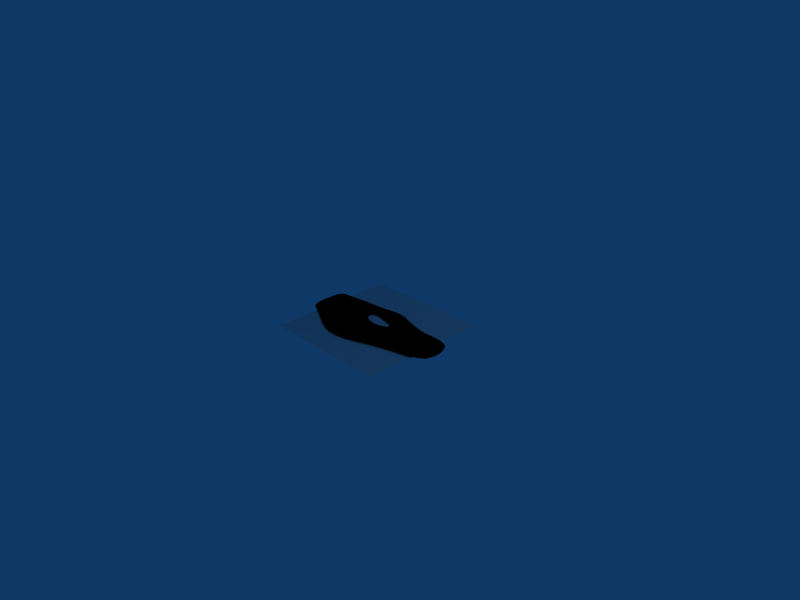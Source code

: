 # Source: path.blend  (saved by Blender 2.46.0; exported with 4.5.12 LTS)
import bpy
from mathutils import Matrix  # noqa: F401  (used for matrix-valued properties, if any)

bpy.ops.wm.read_factory_settings(use_empty=True)
scene = bpy.context.scene
scene.name = 'Scene'

# ---- collections
col_collection_1 = bpy.data.collections.new('Collection 1'); scene.collection.children.link(col_collection_1)

# ---- materials (node trees are filled in below, after node groups)
mat_dark_earth = bpy.data.materials.new('dark earth')
mat_dark_earth.alpha_threshold = 0.0
mat_dark_earth.diffuse_color = (0.0, 0.0, 0.0, 1.0)
mat_dark_earth.roughness = 0.5
mat_dark_earth.specular_intensity = 0.2324
mat_dark_earth.line_color = (0.0, 0.0, 0.0, 1.0)
mat_material = bpy.data.materials.new('Material')
mat_material.alpha_threshold = 0.0
mat_material.diffuse_color = (0.02476, 0.3126, 0.0226, 1.0)
mat_material.roughness = 0.5
mat_material.line_color = (0.0, 0.0, 0.0, 1.0)

# ---- material node trees

# ---- world
world_world = bpy.data.worlds.new('World'); scene.world = world_world
world_world.color = (0.05656, 0.2208, 0.4)
world_world.use_sun_shadow = False
world_world.sun_shadow_jitter_overblur = 0.0
world_world.cycles.sampling_method = 'MANUAL'
world_world.cycles.sample_map_resolution = 256

# ---- cameras
cam_camera = bpy.data.cameras.new('Camera')
cam_camera.passepartout_alpha = 0.2
cam_camera.clip_end = 100.0
cam_camera.lens = 35.0
cam_camera.ortho_scale = 7.314
cam_camera.show_passepartout = False
cam_camera.show_safe_areas = True
cam_camera.dof.focus_distance = 0.0
cam_camera.dof.aperture_fstop = 128.0

# ---- lights
light_spot = bpy.data.lights.new('Spot', 'POINT')
light_spot.transmission_factor = 0.0
light_spot.cutoff_distance = 30.0
light_spot.energy = 100.0
light_spot.shadow_buffer_clip_start = 1.001
light_spot.shadow_soft_size = 1.0
light_spot.shadow_maximum_resolution = 0.006
light_spot.use_absolute_resolution = True
light_spot.cycles.use_multiple_importance_sampling = False

# ---- meshes
me_plane_003 = bpy.data.meshes.new('Plane.003')
me_plane_003.from_pydata([(1.0, 1.0, 0.0), (1.0, -1.0, 0.0), (-1.0, -1.0, 0.0), (-1.0, 1.0, 0.0)], [], [(0, 3, 2, 1)])
me_plane_003.use_remesh_preserve_volume = False
me_plane_003.use_remesh_preserve_attributes = False
me_plane_003.use_mirror_vertex_groups = False
me_plane_003.update()
me_plane_002 = bpy.data.meshes.new('Plane.002')
me_plane_002.from_pydata([(-0.7157, 3.098, 0.0), (-1.097, 2.439, 0.0), (-3.783, -2.919, 0.0), (-4.227, 2.507, 0.0), (2.349, 3.269, 0.0), (2.375, 1.784, 0.0), (5.341, 4.06, 0.0), (5.26, 1.166, 0.0), (7.57, 3.104, 0.0), (7.389, 0.607, 0.0), (9.712, 2.641, 0.0), (4.298, -5.69, 0.0), (1.261, -5.66, 2.679e-08), (4.844, -0.6936, 3.014e-09), (2.211, 0.2942, 1.567e-08), (-1.9, -3.819, 4.394e-08), (8.762, 0.86, 0.0), (7.377, -4.486, 0.0), (11.15, -3.187, 3.294e-08), (11.19, 2.355, 2.666e-08), (15.47, 2.868, 7.136e-08), (16.33, -2.513, 7.765e-08), (-5.278, 2.563, -1.739e-08), (-5.29, -2.446, -1.241e-08)], [], [(0, 3, 2, 1), (0, 1, 5, 4), (4, 5, 7, 6), (6, 7, 9, 8), (11, 9, 13, 12), (12, 13, 14, 15), (1, 15, 14, 5), (9, 11, 17, 16), (8, 9, 16, 10), (10, 16, 17), (10, 17, 18, 19), (19, 18, 21, 20), (2, 3, 22, 23), (1, 2, 15)])
me_plane_002.materials.append(mat_dark_earth)
me_plane_002.use_remesh_preserve_volume = False
me_plane_002.use_remesh_preserve_attributes = False
me_plane_002.use_mirror_vertex_groups = False
me_plane_002.update()
me_plane_001 = bpy.data.meshes.new('Plane.001')
me_plane_001.from_pydata([(2.315, 0.1698, 0.0), (2.255, -0.01428, 0.0), (1.9, 0.09581, 0.0), (1.993, 0.2105, 0.0), (2.413, -0.0233, 0.0), (2.459, 0.166, 0.0), (2.089, 0.005264, 0.0), (2.154, 0.1901, 0.0), (2.473, 0.09051, 0.0), (2.172, -0.004509, 0.0), (2.235, 0.1799, 0.0), (1.994, 0.05054, 0.0), (2.074, 0.2003, 0.0), (2.285, 0.07775, 0.0), (2.122, 0.09769, 0.0), (2.203, 0.08772, 0.0), (2.034, 0.1254, 0.0)], [], [(4, 8, 1), (5, 0, 8), (0, 13, 8), (13, 1, 8), (13, 0, 10, 15), (15, 9, 1, 13), (7, 14, 15, 10), (14, 6, 9, 15), (12, 16, 14, 7), (16, 11, 6, 14), (16, 3, 2), (11, 16, 2), (16, 12, 3)])
me_plane_001.materials.append(mat_material)
me_plane_001.use_remesh_preserve_volume = False
me_plane_001.use_remesh_preserve_attributes = False
me_plane_001.use_mirror_vertex_groups = False
me_plane_001.update()

# ---- objects
ob_plane_002 = bpy.data.objects.new('Plane.002', me_plane_003)
ob_plane_001 = bpy.data.objects.new('Plane.001', me_plane_002)
ob_plane = bpy.data.objects.new('Plane', me_plane_001)
ob_lamp = bpy.data.objects.new('Lamp', light_spot)
ob_camera = bpy.data.objects.new('Camera', cam_camera)

# ---- transforms, parenting, visibility, modifiers, constraints
ob_plane_002.location = (0.0, 0.0, 0.0)
ob_plane_002.lock_rotations_4d = False
ob_plane_002.empty_display_type = 'ARROWS'
ob_plane_002.color = (0.0, 0.0, 0.0, 1.0)
ob_plane_002.lineart.crease_threshold = 0.0
ob_plane_001.location = (-0.588, 0.0353, 0.01815)
ob_plane_001.scale = (0.1146, 0.1146, 0.1146)
ob_plane_001.lock_rotations_4d = False
ob_plane_001.empty_display_type = 'ARROWS'
ob_plane_001.color = (0.0, 0.0, 0.0, 1.0)
ob_plane_001.lineart.crease_threshold = 0.0
_m = ob_plane_001.modifiers.new('Subsurf', 'SUBSURF')
_m.uv_smooth = 'PRESERVE_CORNERS'
_m.quality = 2
_m.show_only_control_edges = False
ob_plane.location = (-2.273, 0.001886, 0.007647)
ob_plane.lock_rotations_4d = False
ob_plane.empty_display_type = 'ARROWS'
ob_plane.color = (0.0, 0.0, 0.0, 1.0)
ob_plane.show_instancer_for_render = False
ob_plane.lineart.crease_threshold = 0.0
_m = ob_plane.modifiers.new('Subsurf', 'SUBSURF')
_m.uv_smooth = 'PRESERVE_CORNERS'
_m.quality = 2
_m.show_only_control_edges = False
_m = ob_plane.modifiers.new('ParticleSystem 1', 'PARTICLE_SYSTEM')
ob_lamp.location = (4.076, 1.005, 5.904)
ob_lamp.rotation_euler = (0.6503, 0.05522, 1.866)
ob_lamp.lock_rotations_4d = False
ob_lamp.empty_display_type = 'ARROWS'
ob_lamp.color = (0.0, 0.0, 0.0, 0.0)
ob_lamp.lineart.crease_threshold = 0.0
ob_camera.location = (7.481, -6.508, 5.344)
ob_camera.rotation_euler = (1.109, 0.01082, 0.8149)
ob_camera.lock_rotations_4d = False
ob_camera.empty_display_type = 'ARROWS'
ob_camera.color = (0.0, 0.0, 0.0, 0.0)
ob_camera.display_type = 'WIRE'
ob_camera.lineart.crease_threshold = 0.0

# ---- collection membership
col_collection_1.objects.link(ob_plane_002)
col_collection_1.objects.link(ob_plane_001)
col_collection_1.objects.link(ob_plane)
col_collection_1.objects.link(ob_lamp)
col_collection_1.objects.link(ob_camera)

# ---- scene / render settings (as saved in the file)
scene.camera = ob_camera
scene.frame_start = 1; scene.frame_end = 250; scene.frame_set(1)
scene.render.engine = 'BLENDER_EEVEE_NEXT'
scene.render.image_settings.file_format = 'JPEG'
scene.render.image_settings.color_mode = 'RGB'
scene.render.image_settings.compression = 90
scene.render.resolution_x = 800
scene.render.resolution_y = 600
scene.render.pixel_aspect_x = 100.0
scene.render.pixel_aspect_y = 100.0
scene.render.fps = 25
scene.render.dither_intensity = 0.0
scene.render.use_compositing = False
scene.render.use_sequencer = False
scene.render.bake_margin = 2
scene.render.bake_bias = 0.0
scene.render.use_stamp_time = False
scene.render.use_stamp_date = False
scene.render.use_stamp_frame = False
scene.render.use_stamp_camera = False
scene.render.use_stamp_scene = False
scene.render.use_stamp_filename = False
scene.render.use_stamp_render_time = False
scene.render.stamp_font_size = 0
scene.cycles.use_denoising = False
scene.cycles.samples = 10
scene.cycles.sampling_pattern = 'TABULATED_SOBOL'
scene.cycles.light_sampling_threshold = 0.0
scene.cycles.use_adaptive_sampling = False
scene.cycles.use_light_tree = False
scene.cycles.blur_glossy = 0.0
scene.cycles.volume_bounces = 1
scene.cycles.pixel_filter_type = 'GAUSSIAN'
scene.cycles.sample_clamp_indirect = 0.0
scene.view_settings.view_transform = 'Raw'
bpy.context.view_layer.update()
